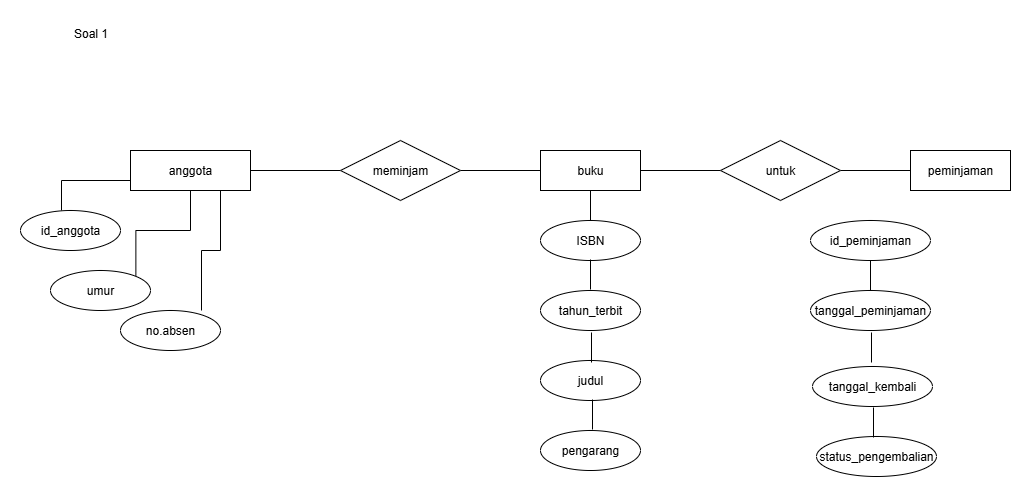

The diagram above was exported from draw.io. Its source (the exported page's mxGraphModel, read from the mxfile embedded in the PNG):
<mxGraphModel dx="872" dy="473" grid="1" gridSize="10" guides="1" tooltips="1" connect="1" arrows="1" fold="1" page="1" pageScale="1" pageWidth="827" pageHeight="1169" math="0" shadow="0">
  <root>
    <mxCell id="0" />
    <mxCell id="1" parent="0" />
    <mxCell id="pMAqRZjM92ys7ADp1z4S-30" value="Soal 1&lt;div&gt;&lt;br&gt;&lt;/div&gt;" style="text;html=1;align=center;verticalAlign=middle;resizable=0;points=[];autosize=1;strokeColor=none;fillColor=none;" vertex="1" parent="1">
      <mxGeometry x="40" y="30" width="60" height="40" as="geometry" />
    </mxCell>
    <mxCell id="pMAqRZjM92ys7ADp1z4S-47" style="edgeStyle=orthogonalEdgeStyle;rounded=0;orthogonalLoop=1;jettySize=auto;html=1;endArrow=none;endFill=0;" edge="1" parent="1" source="pMAqRZjM92ys7ADp1z4S-32" target="pMAqRZjM92ys7ADp1z4S-45">
      <mxGeometry relative="1" as="geometry" />
    </mxCell>
    <mxCell id="pMAqRZjM92ys7ADp1z4S-70" value="" style="edgeStyle=orthogonalEdgeStyle;rounded=0;orthogonalLoop=1;jettySize=auto;html=1;endArrow=none;endFill=0;" edge="1" parent="1" source="pMAqRZjM92ys7ADp1z4S-32" target="pMAqRZjM92ys7ADp1z4S-46">
      <mxGeometry relative="1" as="geometry" />
    </mxCell>
    <mxCell id="pMAqRZjM92ys7ADp1z4S-32" value="meminjam" style="shape=rhombus;perimeter=rhombusPerimeter;whiteSpace=wrap;html=1;align=center;" vertex="1" parent="1">
      <mxGeometry x="320" y="150" width="120" height="60" as="geometry" />
    </mxCell>
    <mxCell id="pMAqRZjM92ys7ADp1z4S-39" style="edgeStyle=orthogonalEdgeStyle;rounded=0;orthogonalLoop=1;jettySize=auto;html=1;exitX=0.5;exitY=1;exitDx=0;exitDy=0;" edge="1" parent="1">
      <mxGeometry relative="1" as="geometry">
        <mxPoint x="95" y="120" as="sourcePoint" />
        <mxPoint x="95" y="120" as="targetPoint" />
      </mxGeometry>
    </mxCell>
    <mxCell id="pMAqRZjM92ys7ADp1z4S-94" style="edgeStyle=orthogonalEdgeStyle;rounded=0;orthogonalLoop=1;jettySize=auto;html=1;exitX=0.5;exitY=1;exitDx=0;exitDy=0;entryX=0.5;entryY=0;entryDx=0;entryDy=0;endArrow=none;endFill=0;" edge="1" parent="1" source="pMAqRZjM92ys7ADp1z4S-45" target="pMAqRZjM92ys7ADp1z4S-90">
      <mxGeometry relative="1" as="geometry" />
    </mxCell>
    <mxCell id="pMAqRZjM92ys7ADp1z4S-103" style="edgeStyle=orthogonalEdgeStyle;rounded=0;orthogonalLoop=1;jettySize=auto;html=1;exitX=1;exitY=0.5;exitDx=0;exitDy=0;entryX=0;entryY=0.5;entryDx=0;entryDy=0;endArrow=none;endFill=0;" edge="1" parent="1" source="pMAqRZjM92ys7ADp1z4S-45" target="pMAqRZjM92ys7ADp1z4S-101">
      <mxGeometry relative="1" as="geometry" />
    </mxCell>
    <mxCell id="pMAqRZjM92ys7ADp1z4S-45" value="buku" style="whiteSpace=wrap;html=1;align=center;" vertex="1" parent="1">
      <mxGeometry x="520" y="160" width="100" height="40" as="geometry" />
    </mxCell>
    <mxCell id="pMAqRZjM92ys7ADp1z4S-75" style="edgeStyle=orthogonalEdgeStyle;rounded=0;orthogonalLoop=1;jettySize=auto;html=1;exitX=0;exitY=0.75;exitDx=0;exitDy=0;entryX=0.41;entryY=0;entryDx=0;entryDy=0;entryPerimeter=0;startArrow=none;startFill=0;endArrow=none;endFill=0;" edge="1" parent="1" source="pMAqRZjM92ys7ADp1z4S-46" target="pMAqRZjM92ys7ADp1z4S-56">
      <mxGeometry relative="1" as="geometry">
        <mxPoint x="40" y="210" as="targetPoint" />
      </mxGeometry>
    </mxCell>
    <mxCell id="pMAqRZjM92ys7ADp1z4S-82" style="edgeStyle=orthogonalEdgeStyle;rounded=0;orthogonalLoop=1;jettySize=auto;html=1;exitX=0.5;exitY=1;exitDx=0;exitDy=0;entryX=1;entryY=0;entryDx=0;entryDy=0;endArrow=none;endFill=0;" edge="1" parent="1" source="pMAqRZjM92ys7ADp1z4S-46" target="pMAqRZjM92ys7ADp1z4S-72">
      <mxGeometry relative="1" as="geometry" />
    </mxCell>
    <mxCell id="pMAqRZjM92ys7ADp1z4S-46" value="anggota" style="whiteSpace=wrap;html=1;align=center;" vertex="1" parent="1">
      <mxGeometry x="110" y="160" width="120" height="40" as="geometry" />
    </mxCell>
    <mxCell id="pMAqRZjM92ys7ADp1z4S-56" value="id_anggota" style="ellipse;whiteSpace=wrap;html=1;align=center;" vertex="1" parent="1">
      <mxGeometry y="220" width="100" height="40" as="geometry" />
    </mxCell>
    <mxCell id="pMAqRZjM92ys7ADp1z4S-57" value="no.absen" style="ellipse;whiteSpace=wrap;html=1;align=center;" vertex="1" parent="1">
      <mxGeometry x="100" y="320" width="100" height="40" as="geometry" />
    </mxCell>
    <mxCell id="pMAqRZjM92ys7ADp1z4S-72" value="umur" style="ellipse;whiteSpace=wrap;html=1;align=center;" vertex="1" parent="1">
      <mxGeometry x="30" y="280" width="100" height="40" as="geometry" />
    </mxCell>
    <mxCell id="pMAqRZjM92ys7ADp1z4S-85" style="edgeStyle=orthogonalEdgeStyle;rounded=0;orthogonalLoop=1;jettySize=auto;html=1;exitX=0.75;exitY=1;exitDx=0;exitDy=0;entryX=0.81;entryY=0;entryDx=0;entryDy=0;entryPerimeter=0;endArrow=none;endFill=0;" edge="1" parent="1" source="pMAqRZjM92ys7ADp1z4S-46" target="pMAqRZjM92ys7ADp1z4S-57">
      <mxGeometry relative="1" as="geometry" />
    </mxCell>
    <mxCell id="pMAqRZjM92ys7ADp1z4S-88" value="judul" style="ellipse;whiteSpace=wrap;html=1;align=center;" vertex="1" parent="1">
      <mxGeometry x="520" y="370" width="100" height="40" as="geometry" />
    </mxCell>
    <mxCell id="pMAqRZjM92ys7ADp1z4S-89" value="tahun_terbit" style="ellipse;whiteSpace=wrap;html=1;align=center;" vertex="1" parent="1">
      <mxGeometry x="520" y="300" width="100" height="40" as="geometry" />
    </mxCell>
    <mxCell id="pMAqRZjM92ys7ADp1z4S-90" value="ISBN" style="ellipse;whiteSpace=wrap;html=1;align=center;" vertex="1" parent="1">
      <mxGeometry x="520" y="230" width="100" height="40" as="geometry" />
    </mxCell>
    <mxCell id="pMAqRZjM92ys7ADp1z4S-91" value="pengarang" style="ellipse;whiteSpace=wrap;html=1;align=center;" vertex="1" parent="1">
      <mxGeometry x="520" y="440" width="100" height="40" as="geometry" />
    </mxCell>
    <mxCell id="pMAqRZjM92ys7ADp1z4S-95" style="edgeStyle=orthogonalEdgeStyle;rounded=0;orthogonalLoop=1;jettySize=auto;html=1;exitX=0.5;exitY=1;exitDx=0;exitDy=0;entryX=0.5;entryY=0;entryDx=0;entryDy=0;endArrow=none;endFill=0;" edge="1" parent="1">
      <mxGeometry relative="1" as="geometry">
        <mxPoint x="570" y="269" as="sourcePoint" />
        <mxPoint x="570" y="299" as="targetPoint" />
      </mxGeometry>
    </mxCell>
    <mxCell id="pMAqRZjM92ys7ADp1z4S-99" style="edgeStyle=orthogonalEdgeStyle;rounded=0;orthogonalLoop=1;jettySize=auto;html=1;exitX=0.5;exitY=1;exitDx=0;exitDy=0;entryX=0.5;entryY=0;entryDx=0;entryDy=0;endArrow=none;endFill=0;" edge="1" parent="1">
      <mxGeometry relative="1" as="geometry">
        <mxPoint x="571" y="342" as="sourcePoint" />
        <mxPoint x="571" y="372" as="targetPoint" />
      </mxGeometry>
    </mxCell>
    <mxCell id="pMAqRZjM92ys7ADp1z4S-100" style="edgeStyle=orthogonalEdgeStyle;rounded=0;orthogonalLoop=1;jettySize=auto;html=1;exitX=0.5;exitY=1;exitDx=0;exitDy=0;entryX=0.5;entryY=0;entryDx=0;entryDy=0;endArrow=none;endFill=0;" edge="1" parent="1">
      <mxGeometry relative="1" as="geometry">
        <mxPoint x="572" y="409" as="sourcePoint" />
        <mxPoint x="572" y="439" as="targetPoint" />
      </mxGeometry>
    </mxCell>
    <mxCell id="pMAqRZjM92ys7ADp1z4S-105" style="edgeStyle=orthogonalEdgeStyle;rounded=0;orthogonalLoop=1;jettySize=auto;html=1;entryX=0;entryY=0.5;entryDx=0;entryDy=0;endArrow=none;endFill=0;" edge="1" parent="1" source="pMAqRZjM92ys7ADp1z4S-101" target="pMAqRZjM92ys7ADp1z4S-104">
      <mxGeometry relative="1" as="geometry" />
    </mxCell>
    <mxCell id="pMAqRZjM92ys7ADp1z4S-101" value="untuk" style="shape=rhombus;perimeter=rhombusPerimeter;whiteSpace=wrap;html=1;align=center;" vertex="1" parent="1">
      <mxGeometry x="700" y="150" width="120" height="60" as="geometry" />
    </mxCell>
    <mxCell id="pMAqRZjM92ys7ADp1z4S-104" value="peminjaman" style="whiteSpace=wrap;html=1;align=center;" vertex="1" parent="1">
      <mxGeometry x="890" y="160" width="100" height="40" as="geometry" />
    </mxCell>
    <mxCell id="pMAqRZjM92ys7ADp1z4S-107" value="tanggal_peminjaman" style="ellipse;whiteSpace=wrap;html=1;align=center;" vertex="1" parent="1">
      <mxGeometry x="790" y="300" width="120" height="40" as="geometry" />
    </mxCell>
    <mxCell id="pMAqRZjM92ys7ADp1z4S-111" value="" style="edgeStyle=orthogonalEdgeStyle;rounded=0;orthogonalLoop=1;jettySize=auto;html=1;endArrow=none;endFill=0;" edge="1" parent="1" source="pMAqRZjM92ys7ADp1z4S-110" target="pMAqRZjM92ys7ADp1z4S-107">
      <mxGeometry relative="1" as="geometry" />
    </mxCell>
    <mxCell id="pMAqRZjM92ys7ADp1z4S-110" value="id_peminjaman" style="ellipse;whiteSpace=wrap;html=1;align=center;" vertex="1" parent="1">
      <mxGeometry x="790" y="230" width="120" height="40" as="geometry" />
    </mxCell>
    <mxCell id="pMAqRZjM92ys7ADp1z4S-112" value="tanggal_kembali" style="ellipse;whiteSpace=wrap;html=1;align=center;" vertex="1" parent="1">
      <mxGeometry x="792" y="376" width="120" height="40" as="geometry" />
    </mxCell>
    <mxCell id="pMAqRZjM92ys7ADp1z4S-113" value="status_pengembalian" style="ellipse;whiteSpace=wrap;html=1;align=center;" vertex="1" parent="1">
      <mxGeometry x="796" y="446" width="120" height="40" as="geometry" />
    </mxCell>
    <mxCell id="pMAqRZjM92ys7ADp1z4S-115" value="" style="edgeStyle=orthogonalEdgeStyle;rounded=0;orthogonalLoop=1;jettySize=auto;html=1;endArrow=none;endFill=0;" edge="1" parent="1">
      <mxGeometry relative="1" as="geometry">
        <mxPoint x="851" y="342" as="sourcePoint" />
        <mxPoint x="851" y="372" as="targetPoint" />
      </mxGeometry>
    </mxCell>
    <mxCell id="pMAqRZjM92ys7ADp1z4S-116" value="" style="edgeStyle=orthogonalEdgeStyle;rounded=0;orthogonalLoop=1;jettySize=auto;html=1;endArrow=none;endFill=0;" edge="1" parent="1">
      <mxGeometry relative="1" as="geometry">
        <mxPoint x="853" y="417" as="sourcePoint" />
        <mxPoint x="853" y="447" as="targetPoint" />
      </mxGeometry>
    </mxCell>
  </root>
</mxGraphModel>